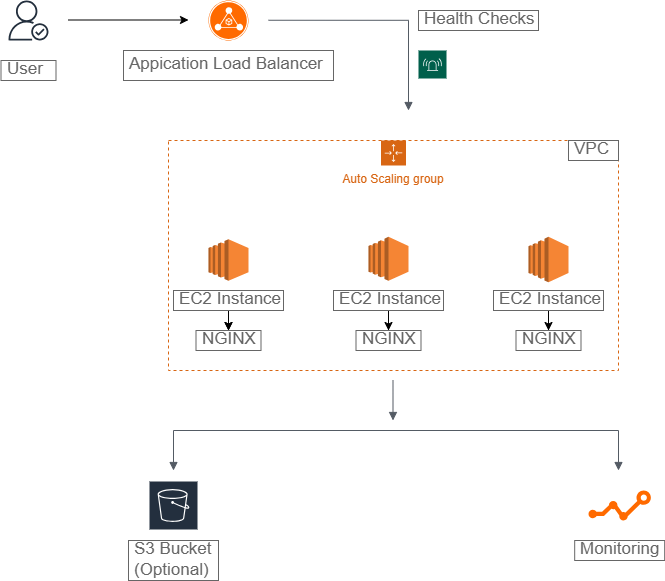

The diagram above was exported from draw.io. Its source (the exported page's mxGraphModel, read from the mxfile embedded in the PNG):
<mxGraphModel dx="1042" dy="623" grid="1" gridSize="10" guides="1" tooltips="1" connect="1" arrows="1" fold="1" page="1" pageScale="1" pageWidth="850" pageHeight="1100" math="0" shadow="0">
  <root>
    <mxCell id="0" />
    <mxCell id="1" parent="0" />
    <mxCell id="yA_XhrTEBZOOujflq-jh-6" edge="1" parent="1" style="edgeStyle=orthogonalEdgeStyle;rounded=0;orthogonalLoop=1;jettySize=auto;html=1;" value="">
      <mxGeometry relative="1" as="geometry">
        <mxPoint x="140" y="99.5" as="sourcePoint" />
        <mxPoint x="260" y="99.5" as="targetPoint" />
      </mxGeometry>
    </mxCell>
    <mxCell id="yA_XhrTEBZOOujflq-jh-1" parent="1" style="sketch=0;outlineConnect=0;fontColor=#232F3E;gradientColor=none;fillColor=#232F3D;strokeColor=none;dashed=0;verticalLabelPosition=bottom;verticalAlign=top;align=center;html=1;fontSize=12;fontStyle=0;aspect=fixed;pointerEvents=1;shape=mxgraph.aws4.authenticated_user;" value="" vertex="1">
      <mxGeometry height="40" width="40" x="80" y="80" as="geometry" />
    </mxCell>
    <mxCell id="yA_XhrTEBZOOujflq-jh-4" parent="1" style="points=[];aspect=fixed;html=1;align=center;shadow=0;dashed=0;fillColor=#FF6A00;strokeColor=none;shape=mxgraph.alibaba_cloud.alb_application_load_balancer_02;" value="" vertex="1">
      <mxGeometry height="40" width="40" x="280" y="80" as="geometry" />
    </mxCell>
    <mxCell id="yA_XhrTEBZOOujflq-jh-7" parent="1" style="strokeWidth=1;shadow=0;dashed=0;align=center;html=1;shape=mxgraph.mockup.text.textBox;fontColor=#666666;align=left;fontSize=17;spacingLeft=4;spacingTop=-3;whiteSpace=wrap;strokeColor=#666666;mainText=" value="User" vertex="1">
      <mxGeometry height="20" width="55" x="72.5" y="140" as="geometry" />
    </mxCell>
    <mxCell id="yA_XhrTEBZOOujflq-jh-8" parent="1" style="strokeWidth=1;shadow=0;dashed=0;align=center;html=1;shape=mxgraph.mockup.text.textBox;fontColor=#666666;align=left;fontSize=17;spacingLeft=4;spacingTop=-3;whiteSpace=wrap;strokeColor=#666666;mainText=" value="Appication Load Balancer" vertex="1">
      <mxGeometry height="30" width="210" x="195" y="130" as="geometry" />
    </mxCell>
    <mxCell id="yA_XhrTEBZOOujflq-jh-10" edge="1" parent="1" style="edgeStyle=orthogonalEdgeStyle;html=1;endArrow=block;elbow=vertical;startArrow=none;endFill=1;strokeColor=#545B64;rounded=0;" value="">
      <mxGeometry relative="1" width="100" as="geometry">
        <mxPoint x="340" y="99.75" as="sourcePoint" />
        <mxPoint x="480" y="190" as="targetPoint" />
      </mxGeometry>
    </mxCell>
    <mxCell id="yA_XhrTEBZOOujflq-jh-13" parent="1" style="strokeWidth=1;shadow=0;dashed=0;align=center;html=1;shape=mxgraph.mockup.text.textBox;fontColor=#666666;align=left;fontSize=17;spacingLeft=4;spacingTop=-3;whiteSpace=wrap;strokeColor=#666666;mainText=" value="Health Checks" vertex="1">
      <mxGeometry height="20" width="120" x="490" y="90" as="geometry" />
    </mxCell>
    <mxCell id="yA_XhrTEBZOOujflq-jh-21" edge="1" parent="1" style="edgeStyle=orthogonalEdgeStyle;rounded=0;orthogonalLoop=1;jettySize=auto;html=1;exitX=0.5;exitY=0;exitDx=0;exitDy=0;entryX=0.5;entryY=0;entryDx=0;entryDy=0;">
      <mxGeometry relative="1" as="geometry">
        <mxPoint x="495" y="240" as="sourcePoint" />
        <mxPoint x="495" y="240" as="targetPoint" />
      </mxGeometry>
    </mxCell>
    <mxCell id="yA_XhrTEBZOOujflq-jh-23" parent="1" style="points=[[0,0],[0.25,0],[0.5,0],[0.75,0],[1,0],[1,0.25],[1,0.5],[1,0.75],[1,1],[0.75,1],[0.5,1],[0.25,1],[0,1],[0,0.75],[0,0.5],[0,0.25]];outlineConnect=0;gradientColor=none;html=1;whiteSpace=wrap;fontSize=12;fontStyle=0;container=1;pointerEvents=0;collapsible=0;recursiveResize=0;shape=mxgraph.aws4.groupCenter;grIcon=mxgraph.aws4.group_auto_scaling_group;grStroke=1;strokeColor=#D86613;fillColor=none;verticalAlign=top;align=center;fontColor=#D86613;dashed=1;spacingTop=25;" value="Auto Scaling group" vertex="1">
      <mxGeometry height="230" width="450" x="240" y="220" as="geometry" />
    </mxCell>
    <mxCell id="yA_XhrTEBZOOujflq-jh-12" parent="yA_XhrTEBZOOujflq-jh-23" style="strokeWidth=1;shadow=0;dashed=0;align=center;html=1;shape=mxgraph.mockup.text.textBox;fontColor=#666666;align=left;fontSize=17;spacingLeft=4;spacingTop=-3;whiteSpace=wrap;strokeColor=#666666;mainText=" value="VPC" vertex="1">
      <mxGeometry height="20" width="50" x="400" as="geometry" />
    </mxCell>
    <mxCell id="yA_XhrTEBZOOujflq-jh-26" parent="yA_XhrTEBZOOujflq-jh-23" style="outlineConnect=0;dashed=0;verticalLabelPosition=bottom;verticalAlign=top;align=center;html=1;shape=mxgraph.aws3.ec2;fillColor=#F58534;gradientColor=none;" value="" vertex="1">
      <mxGeometry height="41.5" width="40" x="40" y="98.78" as="geometry" />
    </mxCell>
    <mxCell id="yA_XhrTEBZOOujflq-jh-28" parent="yA_XhrTEBZOOujflq-jh-23" style="outlineConnect=0;dashed=0;verticalLabelPosition=bottom;verticalAlign=top;align=center;html=1;shape=mxgraph.aws3.ec2;fillColor=#F58534;gradientColor=none;" value="" vertex="1">
      <mxGeometry height="45.47" width="40" x="360" y="96.34" as="geometry" />
    </mxCell>
    <mxCell id="yA_XhrTEBZOOujflq-jh-27" parent="yA_XhrTEBZOOujflq-jh-23" style="outlineConnect=0;dashed=0;verticalLabelPosition=bottom;verticalAlign=top;align=center;html=1;shape=mxgraph.aws3.ec2;fillColor=#F58534;gradientColor=none;" value="" vertex="1">
      <mxGeometry height="43.94" width="40" x="200" y="96.34" as="geometry" />
    </mxCell>
    <mxCell id="yA_XhrTEBZOOujflq-jh-37" edge="1" parent="yA_XhrTEBZOOujflq-jh-23" source="yA_XhrTEBZOOujflq-jh-31" style="edgeStyle=orthogonalEdgeStyle;rounded=0;orthogonalLoop=1;jettySize=auto;html=1;" value="">
      <mxGeometry relative="1" as="geometry">
        <mxPoint x="60" y="190" as="targetPoint" />
      </mxGeometry>
    </mxCell>
    <mxCell id="yA_XhrTEBZOOujflq-jh-39" edge="1" parent="yA_XhrTEBZOOujflq-jh-23" source="yA_XhrTEBZOOujflq-jh-31" style="edgeStyle=orthogonalEdgeStyle;rounded=0;orthogonalLoop=1;jettySize=auto;html=1;" target="yA_XhrTEBZOOujflq-jh-38" value="">
      <mxGeometry relative="1" as="geometry" />
    </mxCell>
    <mxCell id="yA_XhrTEBZOOujflq-jh-31" parent="yA_XhrTEBZOOujflq-jh-23" style="strokeWidth=1;shadow=0;dashed=0;align=center;html=1;shape=mxgraph.mockup.text.textBox;fontColor=#666666;align=left;fontSize=17;spacingLeft=4;spacingTop=-3;whiteSpace=wrap;strokeColor=#666666;mainText=" value="EC2 Instance" vertex="1">
      <mxGeometry height="20" width="110" x="5" y="150" as="geometry" />
    </mxCell>
    <mxCell id="yA_XhrTEBZOOujflq-jh-41" edge="1" parent="yA_XhrTEBZOOujflq-jh-23" source="yA_XhrTEBZOOujflq-jh-33" style="edgeStyle=orthogonalEdgeStyle;rounded=0;orthogonalLoop=1;jettySize=auto;html=1;" target="yA_XhrTEBZOOujflq-jh-40" value="">
      <mxGeometry relative="1" as="geometry" />
    </mxCell>
    <mxCell id="yA_XhrTEBZOOujflq-jh-33" parent="yA_XhrTEBZOOujflq-jh-23" style="strokeWidth=1;shadow=0;dashed=0;align=center;html=1;shape=mxgraph.mockup.text.textBox;fontColor=#666666;align=left;fontSize=17;spacingLeft=4;spacingTop=-3;whiteSpace=wrap;strokeColor=#666666;mainText=" value="EC2 Instance" vertex="1">
      <mxGeometry height="20" width="110" x="165" y="150" as="geometry" />
    </mxCell>
    <mxCell id="yA_XhrTEBZOOujflq-jh-43" edge="1" parent="yA_XhrTEBZOOujflq-jh-23" source="yA_XhrTEBZOOujflq-jh-35" style="edgeStyle=orthogonalEdgeStyle;rounded=0;orthogonalLoop=1;jettySize=auto;html=1;" target="yA_XhrTEBZOOujflq-jh-42" value="">
      <mxGeometry relative="1" as="geometry" />
    </mxCell>
    <mxCell id="yA_XhrTEBZOOujflq-jh-35" parent="yA_XhrTEBZOOujflq-jh-23" style="strokeWidth=1;shadow=0;dashed=0;align=center;html=1;shape=mxgraph.mockup.text.textBox;fontColor=#666666;align=left;fontSize=17;spacingLeft=4;spacingTop=-3;whiteSpace=wrap;strokeColor=#666666;mainText=" value="EC2 Instance" vertex="1">
      <mxGeometry height="20" width="110" x="325" y="150" as="geometry" />
    </mxCell>
    <mxCell id="yA_XhrTEBZOOujflq-jh-38" parent="yA_XhrTEBZOOujflq-jh-23" style="strokeWidth=1;shadow=0;dashed=0;align=center;html=1;shape=mxgraph.mockup.text.textBox;fontColor=#666666;align=left;fontSize=17;spacingLeft=4;spacingTop=-3;whiteSpace=wrap;strokeColor=#666666;mainText=" value="NGINX" vertex="1">
      <mxGeometry height="20" width="65" x="27.5" y="190" as="geometry" />
    </mxCell>
    <mxCell id="yA_XhrTEBZOOujflq-jh-40" parent="yA_XhrTEBZOOujflq-jh-23" style="strokeWidth=1;shadow=0;dashed=0;align=center;html=1;shape=mxgraph.mockup.text.textBox;fontColor=#666666;align=left;fontSize=17;spacingLeft=4;spacingTop=-3;whiteSpace=wrap;strokeColor=#666666;mainText=" value="NGINX" vertex="1">
      <mxGeometry height="20" width="65" x="187.5" y="190" as="geometry" />
    </mxCell>
    <mxCell id="yA_XhrTEBZOOujflq-jh-42" parent="yA_XhrTEBZOOujflq-jh-23" style="strokeWidth=1;shadow=0;dashed=0;align=center;html=1;shape=mxgraph.mockup.text.textBox;fontColor=#666666;align=left;fontSize=17;spacingLeft=4;spacingTop=-3;whiteSpace=wrap;strokeColor=#666666;mainText=" value="NGINX" vertex="1">
      <mxGeometry height="20" width="65" x="347.5" y="190" as="geometry" />
    </mxCell>
    <mxCell id="yA_XhrTEBZOOujflq-jh-50" edge="1" parent="1" style="edgeStyle=orthogonalEdgeStyle;html=1;endArrow=none;elbow=vertical;startArrow=block;startFill=1;strokeColor=#545B64;rounded=0;" value="">
      <mxGeometry relative="1" width="100" as="geometry">
        <mxPoint x="480" y="480" as="sourcePoint" />
        <mxPoint x="480" y="480" as="targetPoint" />
      </mxGeometry>
    </mxCell>
    <mxCell id="yA_XhrTEBZOOujflq-jh-51" edge="1" parent="1" style="edgeStyle=orthogonalEdgeStyle;html=1;endArrow=block;elbow=vertical;startArrow=block;startFill=1;endFill=1;strokeColor=#545B64;rounded=0;" value="">
      <mxGeometry relative="1" width="100" as="geometry">
        <Array as="points">
          <mxPoint x="245" y="510" />
          <mxPoint x="690" y="510" />
          <mxPoint x="690" y="550" />
        </Array>
        <mxPoint x="245" y="550" as="sourcePoint" />
        <mxPoint x="690" y="550" as="targetPoint" />
      </mxGeometry>
    </mxCell>
    <mxCell id="yA_XhrTEBZOOujflq-jh-53" edge="1" parent="1" style="edgeStyle=orthogonalEdgeStyle;html=1;endArrow=block;elbow=vertical;startArrow=none;endFill=1;strokeColor=#545B64;rounded=0;" value="">
      <mxGeometry relative="1" width="100" as="geometry">
        <mxPoint x="464.5" y="460" as="sourcePoint" />
        <mxPoint x="464.5" y="500" as="targetPoint" />
      </mxGeometry>
    </mxCell>
    <mxCell id="yA_XhrTEBZOOujflq-jh-54" parent="1" style="points=[];aspect=fixed;html=1;align=center;shadow=0;dashed=0;fillColor=#FF6A00;strokeColor=none;shape=mxgraph.alibaba_cloud.arms_application_real-time_monitoring_service;" value="" vertex="1">
      <mxGeometry height="30" width="62.39" x="660" y="570" as="geometry" />
    </mxCell>
    <mxCell id="yA_XhrTEBZOOujflq-jh-56" parent="1" style="sketch=0;outlineConnect=0;fontColor=#232F3E;gradientColor=none;strokeColor=#ffffff;fillColor=#232F3E;dashed=0;verticalLabelPosition=middle;verticalAlign=bottom;align=center;html=1;whiteSpace=wrap;fontSize=10;fontStyle=1;spacing=3;shape=mxgraph.aws4.productIcon;prIcon=mxgraph.aws4.s3;" value="" vertex="1">
      <mxGeometry height="30" width="50" x="220" y="560" as="geometry" />
    </mxCell>
    <mxCell id="yA_XhrTEBZOOujflq-jh-57" parent="1" style="strokeWidth=1;shadow=0;dashed=0;align=center;html=1;shape=mxgraph.mockup.text.textBox;fontColor=#666666;align=left;fontSize=17;spacingLeft=4;spacingTop=-3;whiteSpace=wrap;strokeColor=#666666;mainText=" value="S3 Bucket (Optional)" vertex="1">
      <mxGeometry height="40" width="90" x="200" y="620" as="geometry" />
    </mxCell>
    <mxCell id="yA_XhrTEBZOOujflq-jh-59" parent="1" style="strokeWidth=1;shadow=0;dashed=0;align=center;html=1;shape=mxgraph.mockup.text.textBox;fontColor=#666666;align=left;fontSize=17;spacingLeft=4;spacingTop=-3;whiteSpace=wrap;strokeColor=#666666;mainText=" value="Monitoring" vertex="1">
      <mxGeometry height="20" width="90" x="646.19" y="620" as="geometry" />
    </mxCell>
    <mxCell id="yA_XhrTEBZOOujflq-jh-60" parent="1" style="sketch=0;pointerEvents=1;shadow=0;dashed=0;html=1;strokeColor=none;fillColor=#005F4B;labelPosition=center;verticalLabelPosition=bottom;verticalAlign=top;align=center;outlineConnect=0;shape=mxgraph.veeam2.alarm;" value="" vertex="1">
      <mxGeometry height="28.000000000000004" width="28.000000000000004" x="490" y="130" as="geometry" />
    </mxCell>
  </root>
</mxGraphModel>